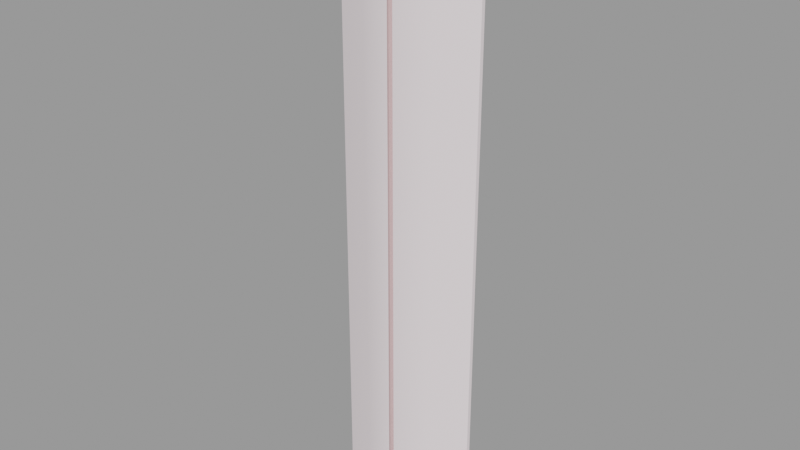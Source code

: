 # Source: tree001_skybox.blend  (saved by Blender 2.92.15; exported with 4.5.12 LTS)
import bpy
from mathutils import Matrix  # noqa: F401  (used for matrix-valued properties, if any)

bpy.ops.wm.read_factory_settings(use_empty=True)
scene = bpy.context.scene
scene.name = 'tree001_skybox.qc'

# ---- collections
col_tree001_skybox = bpy.data.collections.new('tree001_skybox'); scene.collection.children.link(col_tree001_skybox)

# ---- materials (node trees are filled in below, after node groups)
mat_tree001_card = bpy.data.materials.new('tree001_card')
mat_tree001_card.use_transparent_shadow = False
mat_tree001_card.diffuse_color = (0.9477, 0.842, 0.8702, 1.0)
mat_phy = bpy.data.materials.new('  phy')
mat_phy.use_transparent_shadow = False
mat_phy.diffuse_color = (0.9292, 0.6119, 0.6164, 1.0)

# ---- material node trees

# ---- meshes
me_tree001_skybox_reference = bpy.data.meshes.new('tree001_skybox_reference')
me_tree001_skybox_reference.from_pydata([(-8.0, -0.4367, 64.0), (-8.0, -0.01016, 0.0), (-8.0, -0.4367, 0.0), (-8.0, -0.01018, 64.0), (-4.0, -2.023, 64.0), (-4.0, -1.593, 64.0), (0.0, -3.087, 64.0), (0.0, -2.661, 64.0), (4.0, -1.593, 64.0), (4.0, -2.023, 64.0), (8.0, -0.4367, 64.0), (8.0, -0.01018, 64.0), (4.0, -2.023, -1e-06), (8.0, -0.01016, 0.0), (8.0, -0.4367, 0.0), (4.0, -1.593, -1e-06), (0.0, -3.087, -1e-06), (0.0, -2.661, -1e-06), (-4.0, -1.593, -1e-06), (-4.0, -2.023, -1e-06)], [], [(0, 1, 2), (0, 3, 1), (4, 3, 0), (4, 5, 3), (5, 4, 6), (5, 6, 7), (6, 8, 7), (6, 9, 8), (10, 8, 9), (10, 11, 8), (12, 13, 14), (12, 15, 13), (15, 12, 16), (15, 16, 17), (16, 18, 17), (16, 19, 18), (2, 18, 19), (2, 1, 18), (13, 10, 14), (13, 11, 10), (2, 4, 0), (2, 19, 4), (19, 6, 4), (19, 16, 6), (9, 6, 16), (9, 16, 12), (10, 9, 12), (10, 12, 14), (11, 13, 15), (11, 15, 8), (17, 8, 15), (17, 7, 8), (7, 17, 18), (7, 18, 5), (1, 5, 18), (1, 3, 5)])
me_tree001_skybox_reference.polygons.foreach_set('use_smooth', [True] * 36)
_k = set([(0, 2), (0, 3), (0, 4), (1, 2), (1, 3), (1, 18), (2, 19), (3, 5), (4, 6), (5, 7), (6, 9), (7, 8), (8, 11), (9, 10), (10, 11), (10, 14), (11, 13), (12, 14), (12, 16), (13, 14), (13, 15), (15, 17), (16, 19), (17, 18)])
me_tree001_skybox_reference.attributes.new('sharp_edge', 'BOOLEAN', 'EDGE').data.foreach_set('value', [ (min(e.vertices), max(e.vertices)) in _k for e in me_tree001_skybox_reference.edges])
_uv = me_tree001_skybox_reference.uv_layers.new(name='UVMap')
_uv.uv.foreach_set('vector', [0.2217, 0.06159, 0.2248, 0.06159, 0.2217, 0.06159, 0.2217, 0.06159, 0.2248, 0.06159, 0.2248, 0.06159, 0.2101, 0.05599, 0.2248, 0.06159, 0.2217, 0.06159, 0.2101, 0.05599, 0.2132, 0.05599, 0.2248, 0.06159, 0.2132, 0.05599, 0.2101, 0.05599, 0.2024, 0.05039, 0.2132, 0.05599, 0.2024, 0.05039, 0.2055, 0.05039, 0.2024, 0.05039, 0.2132, 0.04479, 0.2055, 0.05039, 0.2024, 0.05039, 0.2101, 0.04479, 0.2132, 0.04479, 0.2217, 0.03918, 0.2132, 0.04479, 0.2101, 0.04479, 0.2217, 0.03918, 0.2248, 0.03918, 0.2132, 0.04479, 0.2101, 0.04479, 0.2248, 0.03918, 0.2217, 0.03918, 0.2101, 0.04479, 0.2132, 0.04479, 0.2248, 0.03918, 0.2132, 0.04479, 0.2101, 0.04479, 0.2024, 0.05039, 0.2132, 0.04479, 0.2024, 0.05039, 0.2055, 0.05039, 0.2024, 0.05039, 0.2132, 0.05599, 0.2055, 0.05039, 0.2024, 0.05039, 0.2101, 0.05599, 0.2132, 0.05599, 0.2217, 0.06159, 0.2132, 0.05599, 0.2101, 0.05599, 0.2217, 0.06159, 0.2248, 0.06159, 0.2132, 0.05599, 0.2248, 0.03918, 0.2217, 0.03918, 0.2217, 0.03918, 0.2248, 0.03918, 0.2248, 0.03918, 0.2217, 0.03918, 1.0, 0.0, 0.75, 1.0, 1.0, 1.0, 1.0, 0.0, 0.75, 1e-06, 0.75, 1.0, 0.75, 1e-06, 0.5, 1.0, 0.75, 1.0, 0.75, 1e-06, 0.5, 1e-06, 0.5, 1.0, 0.25, 1.0, 0.5, 1.0, 0.5, 1e-06, 0.25, 1.0, 0.5, 1e-06, 0.25, 1e-06, 0.0, 1.0, 0.25, 1.0, 0.25, 1e-06, 0.0, 1.0, 0.25, 1e-06, 0.0, 0.0, 0.0, 1.0, 0.0, 0.0, 0.25, 1e-06, 0.0, 1.0, 0.25, 1e-06, 0.25, 1.0, 0.5, 1e-06, 0.25, 1.0, 0.25, 1e-06, 0.5, 1e-06, 0.5, 1.0, 0.25, 1.0, 0.5, 1.0, 0.5, 1e-06, 0.75, 1e-06, 0.5, 1.0, 0.75, 1e-06, 0.75, 1.0, 1.0, 0.0, 0.75, 1.0, 0.75, 1e-06, 1.0, 0.0, 1.0, 1.0, 0.75, 1.0])
me_tree001_skybox_reference.materials.append(mat_tree001_card)
me_tree001_skybox_reference.use_remesh_fix_poles = True
me_tree001_skybox_reference.use_remesh_preserve_attributes = False
me_tree001_skybox_reference.use_mirror_vertex_groups = False
me_tree001_skybox_reference.update()
me_tree001_skybox_reference.normals_split_custom_set([tuple(v) for v in zip(*[iter([-1.0, 0.0, 0.0, -1.0, 0.0, 0.0, -1.0, 0.0, 0.0, -1.0, 0.0, 0.0, -1.0, 0.0, 0.0, -1.0, 0.0, 0.0, -2.976e-06, 0.0, 1.0, 7.61e-06, 0.0, 1.0, 8.944e-06, 0.0, 1.0, -2.976e-06, 0.0, 1.0, -5.301e-06, 0.0, 1.0, 7.61e-06, 0.0, 1.0, -5.301e-06, 0.0, 1.0, -2.976e-06, 0.0, 1.0, 0.0, 0.0, 1.0, -5.301e-06, 0.0, 1.0, 0.0, 0.0, 1.0, 0.0, 0.0, 1.0, 0.0, 0.0, 1.0, 0.0, 0.0, 1.0, 0.0, 0.0, 1.0, 0.0, 0.0, 1.0, 0.0, 0.0, 1.0, 0.0, 0.0, 1.0, 0.0, 0.0, 1.0, 0.0, 0.0, 1.0, 0.0, 0.0, 1.0, 0.0, 0.0, 1.0, 0.0, 0.0, 1.0, 0.0, 0.0, 1.0, 9.864e-08, 0.0, -1.0, 2.5e-07, 0.0, -1.0, 2.5e-07, 0.0, -1.0, 9.864e-08, 0.0, -1.0, 1.495e-07, 0.0, -1.0, 2.5e-07, 0.0, -1.0, 1.495e-07, 0.0, -1.0, 9.864e-08, 0.0, -1.0, 1.665e-14, 0.0, -1.0, 1.495e-07, 0.0, -1.0, 1.665e-14, 0.0, -1.0, 1.666e-14, 0.0, -1.0, 1.665e-14, 0.0, -1.0, -1.495e-07, 0.0, -1.0, 1.666e-14, 0.0, -1.0, 1.665e-14, 0.0, -1.0, -9.864e-08, 0.0, -1.0, -1.495e-07, 0.0, -1.0, -2.5e-07, 0.0, -1.0, -1.495e-07, 0.0, -1.0, -9.864e-08, 0.0, -1.0, -2.5e-07, 0.0, -1.0, -2.5e-07, 0.0, -1.0, -1.495e-07, 0.0, -1.0, 1.0, 0.0, 0.0, 1.0, 0.0, 0.0, 1.0, 0.0, 0.0, 1.0, 0.0, 0.0, 1.0, 0.0, 0.0, 1.0, 0.0, 0.0, -0.3687, -0.9295, -3.914e-07, -0.3134, -0.9496, -4.032e-07, -0.3687, -0.9295, -3.948e-07, -0.3687, -0.9295, -3.914e-07, -0.3134, -0.9496, -4.016e-07, -0.3134, -0.9496, -4.032e-07, -0.3134, -0.9496, -4.016e-07, -2.238e-06, -1.0, -4.247e-07, -0.3134, -0.9496, -4.032e-07, -0.3134, -0.9496, -4.016e-07, 2.238e-06, -1.0, -4.247e-07, -2.238e-06, -1.0, -4.247e-07, 0.3134, -0.9496, -4.016e-07, -2.238e-06, -1.0, -4.247e-07, 2.238e-06, -1.0, -4.247e-07, 0.3134, -0.9496, -4.016e-07, 2.238e-06, -1.0, -4.247e-07, 0.3134, -0.9496, -4.032e-07, 0.3687, -0.9295, -3.914e-07, 0.3134, -0.9496, -4.016e-07, 0.3134, -0.9496, -4.032e-07, 0.3687, -0.9295, -3.914e-07, 0.3134, -0.9496, -4.032e-07, 0.3687, -0.9295, -3.948e-07, -0.368, 0.9298, 3.931e-07, -0.368, 0.9298, 3.914e-07, -0.3134, 0.9496, 4.016e-07, -0.368, 0.9298, 3.931e-07, -0.3134, 0.9496, 4.016e-07, -0.3134, 0.9496, 3.99e-07, -2.229e-06, 1.0, 4.208e-07, -0.3134, 0.9496, 3.99e-07, -0.3134, 0.9496, 4.016e-07, -2.229e-06, 1.0, 4.208e-07, 2.239e-06, 1.0, 4.208e-07, -0.3134, 0.9496, 3.99e-07, 2.239e-06, 1.0, 4.208e-07, -2.229e-06, 1.0, 4.208e-07, 0.3134, 0.9496, 3.99e-07, 2.239e-06, 1.0, 4.208e-07, 0.3134, 0.9496, 3.99e-07, 0.3134, 0.9496, 4.016e-07, 0.368, 0.9298, 3.931e-07, 0.3134, 0.9496, 4.016e-07, 0.3134, 0.9496, 3.99e-07, 0.368, 0.9298, 3.931e-07, 0.368, 0.9298, 3.914e-07, 0.3134, 0.9496, 4.016e-07])] * 3)])
me_tree001_skybox_physics = bpy.data.meshes.new('tree001_skybox_physics')
me_tree001_skybox_physics.from_pydata([(-2.571, -0.6061, 64.0), (-2.571, -3e-06, 64.0), (-5.08, -0.6061, 42.67), (-5.08, -2e-06, 42.67), (-5.08, -0.6061, 21.33), (-5.08, -1e-06, 21.33), (5.08, -1e-06, 21.33), (2.154, 0.0, 0.0), (-2.154, 0.0, 0.0), (5.08, -2e-06, 42.67), (2.571, -3e-06, 64.0), (2.571, -0.6061, 64.0), (0.0, -3.161, 64.0), (5.08, -0.6061, 42.67), (5.08, -0.6061, 21.33), (0.0, -3.161, 0.0), (2.154, -0.6061, 0.0), (-2.154, -0.6061, 0.0)], [], [(0, 1, 2), (2, 1, 3), (2, 3, 4), (4, 3, 5), (6, 7, 8), (6, 8, 5), (6, 5, 9), (9, 5, 3), (9, 3, 10), (10, 3, 1), (1, 11, 10), (1, 0, 11), (0, 12, 11), (2, 12, 0), (11, 13, 10), (13, 9, 10), (14, 9, 13), (14, 6, 9), (11, 12, 13), (4, 15, 2), (15, 12, 2), (6, 14, 16), (16, 7, 6), (15, 17, 8), (15, 8, 16), (16, 8, 7), (14, 15, 16), (4, 5, 17), (17, 5, 8), (4, 17, 15), (13, 15, 14), (13, 12, 15)])
me_tree001_skybox_physics.polygons.foreach_set('use_smooth', [True] * 32)
_uv = me_tree001_skybox_physics.uv_layers.new(name='UVMap')
_uv.uv.foreach_set('vector', [0.0, 0.0, 0.0, 0.0, 0.0, 0.0, 0.0, 0.0, 0.0, 0.0, 0.0, 0.0, 0.0, 0.0, 0.0, 0.0, 0.0, 0.0, 0.0, 0.0, 0.0, 0.0, 0.0, 0.0, 0.0, 0.0, 0.0, 0.0, 0.0, 0.0, 0.0, 0.0, 0.0, 0.0, 0.0, 0.0, 0.0, 0.0, 0.0, 0.0, 0.0, 0.0, 0.0, 0.0, 0.0, 0.0, 0.0, 0.0, 0.0, 0.0, 0.0, 0.0, 0.0, 0.0, 0.0, 0.0, 0.0, 0.0, 0.0, 0.0, 0.0, 0.0, 0.0, 0.0, 0.0, 0.0, 0.0, 0.0, 0.0, 0.0, 0.0, 0.0, 0.0, 0.0, 0.0, 0.0, 0.0, 0.0, 0.0, 0.0, 0.0, 0.0, 0.0, 0.0, 0.0, 0.0, 0.0, 0.0, 0.0, 0.0, 0.0, 0.0, 0.0, 0.0, 0.0, 0.0, 0.0, 0.0, 0.0, 0.0, 0.0, 0.0, 0.0, 0.0, 0.0, 0.0, 0.0, 0.0, 0.0, 0.0, 0.0, 0.0, 0.0, 0.0, 0.0, 0.0, 0.0, 0.0, 0.0, 0.0, 0.0, 0.0, 0.0, 0.0, 0.0, 0.0, 0.0, 0.0, 0.0, 0.0, 0.0, 0.0, 0.0, 0.0, 0.0, 0.0, 0.0, 0.0, 0.0, 0.0, 0.0, 0.0, 0.0, 0.0, 0.0, 0.0, 0.0, 0.0, 0.0, 0.0, 0.0, 0.0, 0.0, 0.0, 0.0, 0.0, 0.0, 0.0, 0.0, 0.0, 0.0, 0.0, 0.0, 0.0, 0.0, 0.0, 0.0, 0.0, 0.0, 0.0, 0.0, 0.0, 0.0, 0.0, 0.0, 0.0, 0.0, 0.0, 0.0, 0.0, 0.0, 0.0, 0.0, 0.0, 0.0, 0.0, 0.0, 0.0, 0.0, 0.0, 0.0, 0.0])
me_tree001_skybox_physics.materials.append(mat_phy)
me_tree001_skybox_physics.use_remesh_fix_poles = True
me_tree001_skybox_physics.use_remesh_preserve_attributes = False
me_tree001_skybox_physics.use_mirror_vertex_groups = False
me_tree001_skybox_physics.update()
me_tree001_skybox_physics.normals_split_custom_set([tuple(v) for v in zip(*[iter([0.6078, -0.2681, -0.7475, -0.97, -0.08206, -0.2287, 0.8431, -0.01631, -0.5375, 0.8431, -0.01631, -0.5375, -0.97, -0.08206, -0.2287, -0.9975, -0.002813, -0.07125, 0.8431, -0.01631, -0.5375, -0.9975, -0.002813, -0.07125, 0.7215, 0.04319, -0.6911, 0.7215, 0.04319, -0.6911, -0.9975, -0.002813, -0.07125, -0.9977, 0.005434, -0.06812, -0.9973, 0.006776, 0.07365, -0.9891, 0.04724, 0.1392, -0.9974, 0.05811, -0.04181, -0.9973, 0.006776, 0.07365, -0.9974, 0.05811, -0.04181, -0.9977, 0.005434, -0.06812, -0.9973, 0.006776, 0.07365, -0.9977, 0.005434, -0.06812, -0.9982, -0.002297, 0.05957, -0.9982, -0.002297, 0.05957, -0.9977, 0.005434, -0.06812, -0.9975, -0.002813, -0.07125, -0.9982, -0.002297, 0.05957, -0.9975, -0.002813, -0.07125, -0.9967, -0.01876, 0.07891, -0.9967, -0.01876, 0.07891, -0.9975, -0.002813, -0.07125, -0.97, -0.08206, -0.2287, -0.97, -0.08206, -0.2287, 0.6019, -0.2997, 0.7402, -0.9967, -0.01876, 0.07891, -0.97, -0.08206, -0.2287, 0.6078, -0.2681, -0.7475, 0.6019, -0.2997, 0.7402, 0.6078, -0.2681, -0.7475, 0.9994, -0.03419, -6.858e-05, 0.6019, -0.2997, 0.7402, 0.8431, -0.01631, -0.5375, 0.9994, -0.03419, -6.858e-05, 0.6078, -0.2681, -0.7475, 0.6019, -0.2997, 0.7402, 0.8431, -0.01634, 0.5375, -0.9967, -0.01876, 0.07891, 0.8431, -0.01634, 0.5375, -0.9982, -0.002297, 0.05957, -0.9967, -0.01876, 0.07891, 0.7215, 0.04325, 0.691, -0.9982, -0.002297, 0.05957, 0.8431, -0.01634, 0.5375, 0.7215, 0.04325, 0.691, -0.9973, 0.006776, 0.07365, -0.9982, -0.002297, 0.05957, 0.6019, -0.2997, 0.7402, 0.9994, -0.03419, -6.858e-05, 0.8431, -0.01634, 0.5375, 0.7215, 0.04319, -0.6911, 0.9996, 0.02979, -4.452e-05, 0.8431, -0.01631, -0.5375, 0.9996, 0.02979, -4.452e-05, 0.9994, -0.03419, -6.858e-05, 0.8431, -0.01631, -0.5375, -0.9973, 0.006776, 0.07365, 0.7215, 0.04325, 0.691, 0.4779, 0.2699, 0.836, 0.4779, 0.2699, 0.836, -0.9891, 0.04724, 0.1392, -0.9973, 0.006776, 0.07365, 0.9996, 0.02979, -4.452e-05, 0.4919, 0.132, -0.8606, -0.9974, 0.05811, -0.04181, 0.9996, 0.02979, -4.452e-05, -0.9974, 0.05811, -0.04181, 0.4779, 0.2699, 0.836, 0.4779, 0.2699, 0.836, -0.9974, 0.05811, -0.04181, -0.9891, 0.04724, 0.1392, 0.7215, 0.04325, 0.691, 0.9996, 0.02979, -4.452e-05, 0.4779, 0.2699, 0.836, 0.7215, 0.04319, -0.6911, -0.9977, 0.005434, -0.06812, 0.4919, 0.132, -0.8606, 0.4919, 0.132, -0.8606, -0.9977, 0.005434, -0.06812, -0.9974, 0.05811, -0.04181, 0.7215, 0.04319, -0.6911, 0.4919, 0.132, -0.8606, 0.9996, 0.02979, -4.452e-05, 0.8431, -0.01634, 0.5375, 0.9996, 0.02979, -4.452e-05, 0.7215, 0.04325, 0.691, 0.8431, -0.01634, 0.5375, 0.9994, -0.03419, -6.858e-05, 0.9996, 0.02979, -4.452e-05])] * 3)])
arm_tree001_skybox_qc_skeleton = bpy.data.armatures.new('tree001_skybox.qc_skeleton')  # bones are not reproduced

# ---- objects
ob_tree001_skybox_qc_skeleton = bpy.data.objects.new('tree001_skybox.qc_skeleton', arm_tree001_skybox_qc_skeleton)
ob_tree001_skybox_reference = bpy.data.objects.new('tree001_skybox_reference', me_tree001_skybox_reference)
ob_tree001_skybox_physics = bpy.data.objects.new('tree001_skybox_physics', me_tree001_skybox_physics)

# ---- transforms, parenting, visibility, modifiers, constraints
ob_tree001_skybox_qc_skeleton.location = (0.0, 0.0, 0.0)
ob_tree001_skybox_qc_skeleton.show_in_front = True
ob_tree001_skybox_qc_skeleton.lineart.crease_threshold = 0.0
ob_tree001_skybox_reference.parent = ob_tree001_skybox_qc_skeleton
ob_tree001_skybox_reference.location = (0.0, 0.0, 0.0)
ob_tree001_skybox_reference.lineart.crease_threshold = 0.0
_vg = ob_tree001_skybox_reference.vertex_groups.new(name='static_prop')
_vg.add([0, 1, 2, 3, 4, 5, 6, 7, 8, 9, 10, 11, 12, 13, 14, 15, 16, 17, 18, 19], 1.0, 'REPLACE')
_m = ob_tree001_skybox_reference.modifiers.new('Armature', 'ARMATURE')
_m.object = ob_tree001_skybox_qc_skeleton
ob_tree001_skybox_physics.parent = ob_tree001_skybox_qc_skeleton
ob_tree001_skybox_physics.location = (0.0, 0.0, 0.0)
ob_tree001_skybox_physics.display_type = 'SOLID'
ob_tree001_skybox_physics.show_wire = True
ob_tree001_skybox_physics.lineart.crease_threshold = 0.0
_vg = ob_tree001_skybox_physics.vertex_groups.new(name='static_prop')
_vg.add([0, 1, 2, 3, 4, 5, 6, 7, 8, 9, 10, 11, 12, 13, 14, 15, 16, 17], 1.0, 'REPLACE')
_m = ob_tree001_skybox_physics.modifiers.new('Armature', 'ARMATURE')
_m.object = ob_tree001_skybox_qc_skeleton

# ---- collection membership
scene.collection.objects.link(ob_tree001_skybox_qc_skeleton)
scene.collection.objects.link(ob_tree001_skybox_reference)
scene.collection.objects.link(ob_tree001_skybox_physics)
col_tree001_skybox.objects.link(ob_tree001_skybox_qc_skeleton)
col_tree001_skybox.objects.link(ob_tree001_skybox_reference)
col_tree001_skybox.objects.link(ob_tree001_skybox_physics)

# ---- scene / render settings (as saved in the file)
scene.frame_start = 1; scene.frame_end = 250; scene.frame_set(0)
scene.render.engine = 'BLENDER_EEVEE_NEXT'
scene.cycles.use_denoising = False
scene.cycles.samples = 128
scene.cycles.sampling_pattern = 'TABULATED_SOBOL'
scene.cycles.use_adaptive_sampling = False
scene.cycles.use_light_tree = False
scene.view_settings.view_transform = 'Filmic'
bpy.context.view_layer.update()

# ---- added for rendering (the .blend has no active camera and no usable light): camera, sun + grey world if the file has none
cam_auto = bpy.data.cameras.new('AutoCamera')
cam_auto.lens = 50.0
cam_auto.sensor_width = 36.0
cam_auto.clip_end = 1072.42
ob_auto_camera = bpy.data.objects.new('AutoCamera', cam_auto)
scene.collection.objects.link(ob_auto_camera)
ob_auto_camera.location = (61.1068, -74.9089, 80.8855)
ob_auto_camera.rotation_euler = (1.09748, -7.21219e-08, 0.694738)
scene.camera = ob_auto_camera
light_auto_sun = bpy.data.lights.new('AutoSun', 'SUN')
light_auto_sun.energy = 3.0
light_auto_sun.angle = 0.0523599
ob_auto_sun = bpy.data.objects.new('AutoSun', light_auto_sun)
scene.collection.objects.link(ob_auto_sun)
ob_auto_sun.rotation_euler = (0.872665, 0.174533, 0.523599)
if scene.world is None:
    world_auto = bpy.data.worlds.new('AutoWorld')
    world_auto.color = (0.3, 0.3, 0.3)
    scene.world = world_auto
bpy.context.view_layer.update()
